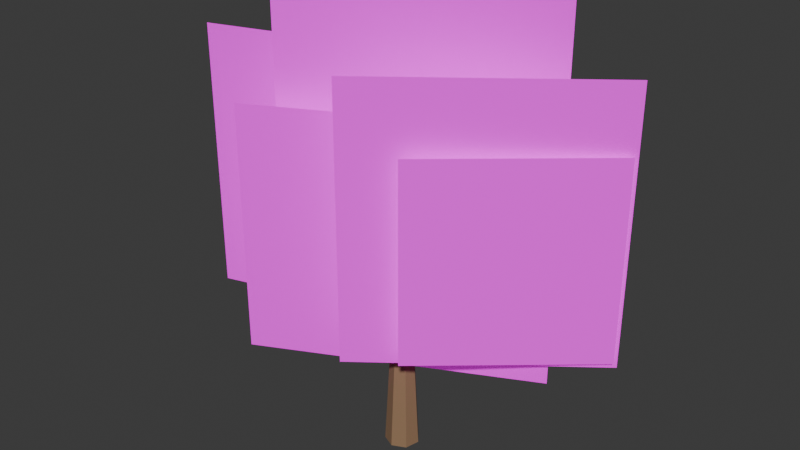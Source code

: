 # Source: TREE_NATIVE_ROUNDED_001_V4_RICH_GAMEPLAY.blend  (saved by Blender 5.2.44; exported with 4.5.12 LTS)
import bpy
from mathutils import Matrix  # noqa: F401  (used for matrix-valued properties, if any)

bpy.ops.wm.read_factory_settings(use_empty=True)
scene = bpy.context.scene
scene.name = 'Scene'

# ---- collections
col_collection = bpy.data.collections.new('Collection'); scene.collection.children.link(col_collection)

# ---- images (referenced by path relative to the original .blend; pixels are not part of the script)
import os
ASSET_DIR = os.environ.get("B2B_ASSET_DIR", "")  # directory of the original .blend (textures are referenced by path, not embedded)
HERE = os.path.dirname(os.path.abspath(__file__))  # packed textures are extracted next to this script under _unpacked/

def load_image(name, relpath, width, height, colorspace="sRGB"):
    """Load a texture the original file referenced (path relative to the .blend, or extracted next to this script)."""
    p = next((c for c in (os.path.join(HERE, relpath), os.path.join(ASSET_DIR, relpath)) if relpath and os.path.exists(c)), "")
    if p:
        img = bpy.data.images.load(p, check_existing=True)
        img.name = name
    else:  # same state as the original file: an image datablock whose file is absent (Cycles renders it pink)
        img = bpy.data.images.new(name, width, height)
        img.source = "FILE"
        img.filepath = "//" + (relpath or name)
    img.colorspace_settings.name = colorspace
    return img
img_eucalyptus_foliage_cluster_atlas_v2_clean_png = load_image('EUCALYPTUS_FOLIAGE_CLUSTER_ATLAS_V2_CLEAN.png', 'EUCALYPTUS_FOLIAGE_CLUSTER_ATLAS_V2_CLEAN.png', 1024, 1024, 'sRGB')

# ---- materials (node trees are filled in below, after node groups)
mat_gg_mat_tree_bark_shared_001 = bpy.data.materials.new('GG_MAT_TREE_BARK_SHARED.001')
mat_gg_mat_native_rich_foliage_v2_approved_001 = bpy.data.materials.new('GG_MAT_NATIVE_RICH_FOLIAGE_V2_APPROVED.001')

# ---- material node trees
mat_gg_mat_tree_bark_shared_001.use_nodes = True; mat_gg_mat_tree_bark_shared_001.node_tree.nodes.clear()
_N = mat_gg_mat_tree_bark_shared_001.node_tree.nodes; _L = mat_gg_mat_tree_bark_shared_001.node_tree.links
n0 = _N.new('ShaderNodeBsdfPrincipled'); n0.name = 'Principled BSDF'; n0.location = (-200, 100)
n0.inputs[0].default_value = (0.28, 0.17, 0.09, 1.0)
n0.inputs[2].default_value = 0.8
n0.inputs[10].default_value = 0.005
n1 = _N.new('ShaderNodeOutputMaterial'); n1.name = 'Material Output'; n1.location = (200, 100)
_L.new(n0.outputs[0], n1.inputs[0])
n1.is_active_output = True
mat_gg_mat_native_rich_foliage_v2_approved_001.use_nodes = True; mat_gg_mat_native_rich_foliage_v2_approved_001.node_tree.nodes.clear()
_N = mat_gg_mat_native_rich_foliage_v2_approved_001.node_tree.nodes; _L = mat_gg_mat_native_rich_foliage_v2_approved_001.node_tree.links
n0 = _N.new('ShaderNodeOutputMaterial'); n0.name = 'Material Output'; n0.location = (0, 0)
n1 = _N.new('ShaderNodeBsdfPrincipled'); n1.name = 'Principled BSDF'; n1.location = (0, 0)
n1.inputs[2].default_value = 0.85
n1.inputs[10].default_value = 0.005
n1.inputs[28].default_value = 0.18
n2 = _N.new('ShaderNodeTexImage'); n2.name = 'Image Texture'; n2.location = (0, 0)
n2.image = img_eucalyptus_foliage_cluster_atlas_v2_clean_png
_L.new(n2.outputs[0], n1.inputs[0])
_L.new(n2.outputs[0], n1.inputs[27])
_L.new(n2.outputs[1], n1.inputs[4])
_L.new(n1.outputs[0], n0.inputs[0])
n0.is_active_output = True

# ---- world
world_world = bpy.data.worlds.new('World'); scene.world = world_world
world_world.use_nodes = True; world_world.node_tree.nodes.clear()
_N = world_world.node_tree.nodes; _L = world_world.node_tree.links
n0 = _N.new('ShaderNodeOutputWorld'); n0.name = 'World Output'; n0.location = (200, 100)
n1 = _N.new('ShaderNodeBackground'); n1.name = 'Background'; n1.location = (-200, 100)
n1.inputs[0].default_value = (0.05088, 0.05088, 0.05088, 1.0)
_L.new(n1.outputs[0], n0.inputs[0])
n0.is_active_output = True
world_world.color = (0.05088, 0.05088, 0.05088)
world_world.sun_shadow_jitter_overblur = 0.0

# ---- meshes
me_cone_003 = bpy.data.meshes.new('Cone.003')
me_cone_003.from_pydata([(0.0, 0.3, -1.275), (0.0, 0.168, 1.275), (0.2345, 0.187, -1.275), (0.1313, 0.1047, 1.275), (0.2925, -0.06676, -1.275), (0.1638, -0.03738, 1.275), (0.1302, -0.2703, -1.275), (0.07289, -0.1514, 1.275), (-0.1302, -0.2703, -1.275), (-0.07289, -0.1514, 1.275), (-0.2925, -0.06676, -1.275), (-0.1638, -0.03738, 1.275), (-0.2345, 0.187, -1.275), (-0.1313, 0.1047, 1.275)], [], [(0, 1, 3, 2), (2, 3, 5, 4), (4, 5, 7, 6), (6, 7, 9, 8), (8, 9, 11, 10), (3, 1, 13, 11, 9, 7, 5), (10, 11, 13, 12), (12, 13, 1, 0), (0, 2, 4, 6, 8, 10, 12)])
_uv = me_cone_003.uv_layers.new(name='UVMap')
_uv.uv.foreach_set('vector', [1.0, 0.5, 1.0, 1.0, 0.8571, 1.0, 0.8571, 0.5, 0.8571, 0.5, 0.8571, 1.0, 0.7143, 1.0, 0.7143, 0.5, 0.7143, 0.5, 0.7143, 1.0, 0.5714, 1.0, 0.5714, 0.5, 0.5714, 0.5, 0.5714, 1.0, 0.4286, 1.0, 0.4286, 0.5, 0.4286, 0.5, 0.4286, 1.0, 0.2857, 1.0, 0.2857, 0.5, 0.4376, 0.3996, 0.25, 0.49, 0.06236, 0.3996, 0.01602, 0.1966, 0.1459, 0.03377, 0.3541, 0.03377, 0.484, 0.1966, 0.2857, 0.5, 0.2857, 1.0, 0.1429, 1.0, 0.1429, 0.5, 0.1429, 0.5, 0.1429, 1.0, 2.98e-08, 1.0, 2.98e-08, 0.5, 0.75, 0.49, 0.9376, 0.3996, 0.984, 0.1966, 0.8541, 0.03377, 0.6459, 0.03377, 0.516, 0.1966, 0.5624, 0.3996])
me_cone_003.materials.append(mat_gg_mat_tree_bark_shared_001)
me_cone_003.update()
me_cone_004 = bpy.data.meshes.new('Cone.004')
me_cone_004.from_pydata([(0.0, 0.16, -1.108), (0.0, 0.0896, 1.108), (0.1251, 0.09976, -1.108), (0.07005, 0.05586, 1.108), (0.156, -0.0356, -1.108), (0.08735, -0.01994, 1.108), (0.06942, -0.1442, -1.108), (0.03888, -0.08073, 1.108), (-0.06942, -0.1442, -1.108), (-0.03888, -0.08073, 1.108), (-0.156, -0.0356, -1.108), (-0.08735, -0.01994, 1.108), (-0.1251, 0.09976, -1.108), (-0.07005, 0.05586, 1.108)], [], [(0, 1, 3, 2), (2, 3, 5, 4), (4, 5, 7, 6), (6, 7, 9, 8), (8, 9, 11, 10), (3, 1, 13, 11, 9, 7, 5), (10, 11, 13, 12), (12, 13, 1, 0), (0, 2, 4, 6, 8, 10, 12)])
_uv = me_cone_004.uv_layers.new(name='UVMap')
_uv.uv.foreach_set('vector', [1.0, 0.5, 1.0, 1.0, 0.8571, 1.0, 0.8571, 0.5, 0.8571, 0.5, 0.8571, 1.0, 0.7143, 1.0, 0.7143, 0.5, 0.7143, 0.5, 0.7143, 1.0, 0.5714, 1.0, 0.5714, 0.5, 0.5714, 0.5, 0.5714, 1.0, 0.4286, 1.0, 0.4286, 0.5, 0.4286, 0.5, 0.4286, 1.0, 0.2857, 1.0, 0.2857, 0.5, 0.4376, 0.3996, 0.25, 0.49, 0.06236, 0.3996, 0.01602, 0.1966, 0.1459, 0.03377, 0.3541, 0.03377, 0.484, 0.1966, 0.2857, 0.5, 0.2857, 1.0, 0.1429, 1.0, 0.1429, 0.5, 0.1429, 0.5, 0.1429, 1.0, 2.98e-08, 1.0, 2.98e-08, 0.5, 0.75, 0.49, 0.9376, 0.3996, 0.984, 0.1966, 0.8541, 0.03377, 0.6459, 0.03377, 0.516, 0.1966, 0.5624, 0.3996])
me_cone_004.materials.append(mat_gg_mat_tree_bark_shared_001)
me_cone_004.update()
me_cone_005 = bpy.data.meshes.new('Cone.005')
me_cone_005.from_pydata([(0.0, 0.16, -0.9787), (0.0, 0.0896, 0.9787), (0.1251, 0.09976, -0.9787), (0.07005, 0.05586, 0.9787), (0.156, -0.0356, -0.9787), (0.08735, -0.01994, 0.9787), (0.06942, -0.1442, -0.9787), (0.03888, -0.08073, 0.9787), (-0.06942, -0.1442, -0.9787), (-0.03888, -0.08073, 0.9787), (-0.156, -0.0356, -0.9787), (-0.08735, -0.01994, 0.9787), (-0.1251, 0.09976, -0.9787), (-0.07005, 0.05586, 0.9787)], [], [(0, 1, 3, 2), (2, 3, 5, 4), (4, 5, 7, 6), (6, 7, 9, 8), (8, 9, 11, 10), (3, 1, 13, 11, 9, 7, 5), (10, 11, 13, 12), (12, 13, 1, 0), (0, 2, 4, 6, 8, 10, 12)])
_uv = me_cone_005.uv_layers.new(name='UVMap')
_uv.uv.foreach_set('vector', [1.0, 0.5, 1.0, 1.0, 0.8571, 1.0, 0.8571, 0.5, 0.8571, 0.5, 0.8571, 1.0, 0.7143, 1.0, 0.7143, 0.5, 0.7143, 0.5, 0.7143, 1.0, 0.5714, 1.0, 0.5714, 0.5, 0.5714, 0.5, 0.5714, 1.0, 0.4286, 1.0, 0.4286, 0.5, 0.4286, 0.5, 0.4286, 1.0, 0.2857, 1.0, 0.2857, 0.5, 0.4376, 0.3996, 0.25, 0.49, 0.06236, 0.3996, 0.01602, 0.1966, 0.1459, 0.03377, 0.3541, 0.03377, 0.484, 0.1966, 0.2857, 0.5, 0.2857, 1.0, 0.1429, 1.0, 0.1429, 0.5, 0.1429, 0.5, 0.1429, 1.0, 2.98e-08, 1.0, 2.98e-08, 0.5, 0.75, 0.49, 0.9376, 0.3996, 0.984, 0.1966, 0.8541, 0.03377, 0.6459, 0.03377, 0.516, 0.1966, 0.5624, 0.3996])
me_cone_005.materials.append(mat_gg_mat_tree_bark_shared_001)
me_cone_005.update()
me_gg_native_rich_card_00_mesh_001 = bpy.data.meshes.new('GG_NATIVE_RICH_CARD_00_MESH.001')
me_gg_native_rich_card_00_mesh_001.from_pydata([(-2.25, 0.0, -2.6), (2.25, 0.0, -2.6), (2.25, 0.0, 2.6), (-2.25, 0.0, 2.6)], [], [(0, 1, 2, 3)])
_uv = me_gg_native_rich_card_00_mesh_001.uv_layers.new(name='UVMap')
_uv.uv.foreach_set('vector', [0.6882, 0.5128, 0.9833, 0.5128, 0.9833, 0.9856, 0.6882, 0.9856])
me_gg_native_rich_card_00_mesh_001.materials.append(mat_gg_mat_native_rich_foliage_v2_approved_001)
me_gg_native_rich_card_00_mesh_001.update()
me_gg_native_rich_card_01_mesh_001 = bpy.data.meshes.new('GG_NATIVE_RICH_CARD_01_MESH.001')
me_gg_native_rich_card_01_mesh_001.from_pydata([(-2.225, 0.0, -2.35), (2.225, 0.0, -2.35), (2.225, 0.0, 2.35), (-2.225, 0.0, 2.35)], [], [(0, 1, 2, 3)])
_uv = me_gg_native_rich_card_01_mesh_001.uv_layers.new(name='UVMap')
_uv.uv.foreach_set('vector', [0.01356, 0.5861, 0.3421, 0.5861, 0.3421, 0.9896, 0.01356, 0.9896])
me_gg_native_rich_card_01_mesh_001.materials.append(mat_gg_mat_native_rich_foliage_v2_approved_001)
me_gg_native_rich_card_01_mesh_001.update()
me_gg_native_rich_card_02_mesh_001 = bpy.data.meshes.new('GG_NATIVE_RICH_CARD_02_MESH.001')
me_gg_native_rich_card_02_mesh_001.from_pydata([(-2.175, 0.0, -2.375), (2.175, 0.0, -2.375), (2.175, 0.0, 2.375), (-2.175, 0.0, 2.375)], [], [(0, 1, 2, 3)])
_uv = me_gg_native_rich_card_02_mesh_001.uv_layers.new(name='UVMap')
_uv.uv.foreach_set('vector', [0.3812, 0.5502, 0.6651, 0.5502, 0.6651, 0.9856, 0.3812, 0.9856])
me_gg_native_rich_card_02_mesh_001.materials.append(mat_gg_mat_native_rich_foliage_v2_approved_001)
me_gg_native_rich_card_02_mesh_001.update()
me_gg_native_rich_card_03_mesh_001 = bpy.data.meshes.new('GG_NATIVE_RICH_CARD_03_MESH.001')
me_gg_native_rich_card_03_mesh_001.from_pydata([(-2.5, 0.0, -2.175), (2.5, 0.0, -2.175), (2.5, 0.0, 2.175), (-2.5, 0.0, 2.175)], [], [(0, 1, 2, 3)])
_uv = me_gg_native_rich_card_03_mesh_001.uv_layers.new(name='UVMap')
_uv.uv.foreach_set('vector', [0.02073, 0.01994, 0.5399, 0.01994, 0.5399, 0.3676, 0.02073, 0.3676])
me_gg_native_rich_card_03_mesh_001.materials.append(mat_gg_mat_native_rich_foliage_v2_approved_001)
me_gg_native_rich_card_03_mesh_001.update()
me_gg_native_rich_card_04_mesh_001 = bpy.data.meshes.new('GG_NATIVE_RICH_CARD_04_MESH.001')
me_gg_native_rich_card_04_mesh_001.from_pydata([(-1.7, 0.0, -1.75), (1.7, 0.0, -1.75), (1.7, 0.0, 1.75), (-1.7, 0.0, 1.75)], [], [(0, 1, 2, 3)])
_uv = me_gg_native_rich_card_04_mesh_001.uv_layers.new(name='UVMap')
_uv.uv.foreach_set('vector', [0.5821, 0.3612, 0.7927, 0.3612, 0.7927, 0.5526, 0.5821, 0.5526])
me_gg_native_rich_card_04_mesh_001.materials.append(mat_gg_mat_native_rich_foliage_v2_approved_001)
me_gg_native_rich_card_04_mesh_001.update()
me_gg_native_rich_card_05_mesh_001 = bpy.data.meshes.new('GG_NATIVE_RICH_CARD_05_MESH.001')
me_gg_native_rich_card_05_mesh_001.from_pydata([(-1.675, 0.0, -1.75), (1.675, 0.0, -1.75), (1.675, 0.0, 1.75), (-1.675, 0.0, 1.75)], [], [(0, 1, 2, 3)])
_uv = me_gg_native_rich_card_05_mesh_001.uv_layers.new(name='UVMap')
_uv.uv.foreach_set('vector', [0.555, 0.01435, 0.7153, 0.01435, 0.7153, 0.3628, 0.555, 0.3628])
me_gg_native_rich_card_05_mesh_001.materials.append(mat_gg_mat_native_rich_foliage_v2_approved_001)
me_gg_native_rich_card_05_mesh_001.update()
me_gg_native_rich_card_06_mesh_001 = bpy.data.meshes.new('GG_NATIVE_RICH_CARD_06_MESH.001')
me_gg_native_rich_card_06_mesh_001.from_pydata([(-2.325, 0.0, -2.0), (2.325, 0.0, -2.0), (2.325, 0.0, 2.0), (-2.325, 0.0, 2.0)], [], [(0, 1, 2, 3)])
_uv = me_gg_native_rich_card_06_mesh_001.uv_layers.new(name='UVMap')
_uv.uv.foreach_set('vector', [0.7313, 0.02791, 0.9872, 0.02791, 0.9872, 0.382, 0.7313, 0.382])
me_gg_native_rich_card_06_mesh_001.materials.append(mat_gg_mat_native_rich_foliage_v2_approved_001)
me_gg_native_rich_card_06_mesh_001.update()
me_gg_native_rich_card_07_mesh_001 = bpy.data.meshes.new('GG_NATIVE_RICH_CARD_07_MESH.001')
me_gg_native_rich_card_07_mesh_001.from_pydata([(-1.775, 0.0, -1.6), (1.775, 0.0, -1.6), (1.775, 0.0, 1.6), (-1.775, 0.0, 1.6)], [], [(0, 1, 2, 3)])
_uv = me_gg_native_rich_card_07_mesh_001.uv_layers.new(name='UVMap')
_uv.uv.foreach_set('vector', [0.03828, 0.3461, 0.5207, 0.3461, 0.5207, 0.61, 0.03828, 0.61])
me_gg_native_rich_card_07_mesh_001.materials.append(mat_gg_mat_native_rich_foliage_v2_approved_001)
me_gg_native_rich_card_07_mesh_001.update()

# ---- objects
ob_gg_native_v4_locked_carcass_00 = bpy.data.objects.new('GG_NATIVE_V4_LOCKED_CARCASS_00', me_cone_003)
ob_gg_native_v4_locked_carcass_01 = bpy.data.objects.new('GG_NATIVE_V4_LOCKED_CARCASS_01', me_cone_004)
ob_gg_native_v4_locked_carcass_02 = bpy.data.objects.new('GG_NATIVE_V4_LOCKED_CARCASS_02', me_cone_005)
ob_gg_native_rich_card_00 = bpy.data.objects.new('GG_NATIVE_RICH_CARD_00', me_gg_native_rich_card_00_mesh_001)
ob_gg_native_rich_card_01 = bpy.data.objects.new('GG_NATIVE_RICH_CARD_01', me_gg_native_rich_card_01_mesh_001)
ob_gg_native_rich_card_02 = bpy.data.objects.new('GG_NATIVE_RICH_CARD_02', me_gg_native_rich_card_02_mesh_001)
ob_gg_native_rich_card_03 = bpy.data.objects.new('GG_NATIVE_RICH_CARD_03', me_gg_native_rich_card_03_mesh_001)
ob_gg_native_rich_card_04 = bpy.data.objects.new('GG_NATIVE_RICH_CARD_04', me_gg_native_rich_card_04_mesh_001)
ob_gg_native_rich_card_05 = bpy.data.objects.new('GG_NATIVE_RICH_CARD_05', me_gg_native_rich_card_05_mesh_001)
ob_gg_native_rich_card_06 = bpy.data.objects.new('GG_NATIVE_RICH_CARD_06', me_gg_native_rich_card_06_mesh_001)
ob_gg_native_rich_card_07 = bpy.data.objects.new('GG_NATIVE_RICH_CARD_07', me_gg_native_rich_card_07_mesh_001)

# ---- transforms, parenting, visibility, modifiers, constraints
ob_gg_native_v4_locked_carcass_00.location = (0.0, 0.0, 7.116)
ob_gg_native_v4_locked_carcass_00.rotation_euler = (0.0, -0.0, -3.142)
ob_gg_native_v4_locked_carcass_00.scale = (5.581, 5.581, 5.581)
ob_gg_native_v4_locked_carcass_01.location = (-2.93, 0.2791, 17.72)
ob_gg_native_v4_locked_carcass_01.rotation_euler = (0.4958, -3.269e-08, -1.666)
ob_gg_native_v4_locked_carcass_01.scale = (5.581, 5.581, 5.581)
ob_gg_native_v4_locked_carcass_02.location = (2.93, -0.2233, 17.72)
ob_gg_native_v4_locked_carcass_02.rotation_euler = (0.568, -6.011e-08, 1.495)
ob_gg_native_v4_locked_carcass_02.scale = (5.581, 5.581, 5.581)
ob_gg_native_rich_card_00.location = (0.0, 1.898, 29.86)
ob_gg_native_rich_card_00.rotation_euler = (0.0, 0.0, 0.4636)
ob_gg_native_rich_card_00.scale = (5.581, 5.581, 5.581)
ob_gg_native_rich_card_01.location = (-8.093, 0.2791, 24.84)
ob_gg_native_rich_card_01.rotation_euler = (0.0, 0.0, 0.2891)
ob_gg_native_rich_card_01.scale = (5.581, 5.581, 5.581)
ob_gg_native_rich_card_02.location = (8.093, 0.5581, 24.84)
ob_gg_native_rich_card_02.rotation_euler = (0.0, 0.0, 0.6556)
ob_gg_native_rich_card_02.scale = (5.581, 5.581, 5.581)
ob_gg_native_rich_card_03.location = (0.0, -1.116, 21.21)
ob_gg_native_rich_card_03.rotation_euler = (0.0, 0.0, 0.4636)
ob_gg_native_rich_card_03.scale = (5.581, 5.581, 5.581)
ob_gg_native_rich_card_04.location = (-10.6, 1.395, 22.05)
ob_gg_native_rich_card_04.rotation_euler = (0.0, 0.0, 0.2193)
ob_gg_native_rich_card_04.scale = (5.581, 5.581, 5.581)
ob_gg_native_rich_card_05.location = (10.6, 1.228, 22.05)
ob_gg_native_rich_card_05.rotation_euler = (0.0, 0.0, 0.708)
ob_gg_native_rich_card_05.scale = (5.581, 5.581, 5.581)
ob_gg_native_rich_card_06.location = (0.0, 2.902, 24.28)
ob_gg_native_rich_card_06.rotation_euler = (0.0, 0.0, 0.516)
ob_gg_native_rich_card_06.scale = (5.581, 5.581, 5.581)
ob_gg_native_rich_card_07.location = (-4.019, -0.6698, 17.86)
ob_gg_native_rich_card_07.rotation_euler = (0.0, 0.0, 0.3415)
ob_gg_native_rich_card_07.scale = (5.581, 5.581, 5.581)

# ---- collection membership
col_collection.objects.link(ob_gg_native_v4_locked_carcass_00)
col_collection.objects.link(ob_gg_native_v4_locked_carcass_01)
col_collection.objects.link(ob_gg_native_v4_locked_carcass_02)
col_collection.objects.link(ob_gg_native_rich_card_00)
col_collection.objects.link(ob_gg_native_rich_card_01)
col_collection.objects.link(ob_gg_native_rich_card_02)
col_collection.objects.link(ob_gg_native_rich_card_03)
col_collection.objects.link(ob_gg_native_rich_card_04)
col_collection.objects.link(ob_gg_native_rich_card_05)
col_collection.objects.link(ob_gg_native_rich_card_06)
col_collection.objects.link(ob_gg_native_rich_card_07)

# ---- scene / render settings (as saved in the file)
scene.frame_start = 1; scene.frame_end = 250; scene.frame_set(1)
scene.render.engine = 'BLENDER_EEVEE_NEXT'
scene.render.bake_bias = 0.0
scene.render.bake_samples = 0
scene.render.compositor_device = 'GPU'
scene.eevee.use_volume_custom_range = False
scene.eevee.fast_gi_thickness_near = 0.1
scene.eevee.fast_gi_thickness_far = 0.0
scene.eevee.ray_tracing_options.screen_trace_thickness = 0.1
bpy.context.view_layer.update()

# ---- added for rendering (the .blend has no active camera and no usable light): camera, sun
cam_auto = bpy.data.cameras.new('AutoCamera')
cam_auto.lens = 50.0
cam_auto.sensor_width = 36.0
cam_auto.clip_end = 1000.0
ob_auto_camera = bpy.data.objects.new('AutoCamera', cam_auto)
scene.collection.objects.link(ob_auto_camera)
ob_auto_camera.location = (54.9001, -66.2742, 67.0184)
ob_auto_camera.rotation_euler = (1.09748, -7.21219e-08, 0.694738)
scene.camera = ob_auto_camera
light_auto_sun = bpy.data.lights.new('AutoSun', 'SUN')
light_auto_sun.energy = 3.0
light_auto_sun.angle = 0.0523599
ob_auto_sun = bpy.data.objects.new('AutoSun', light_auto_sun)
scene.collection.objects.link(ob_auto_sun)
ob_auto_sun.rotation_euler = (0.872665, 0.174533, 0.523599)
bpy.context.view_layer.update()
